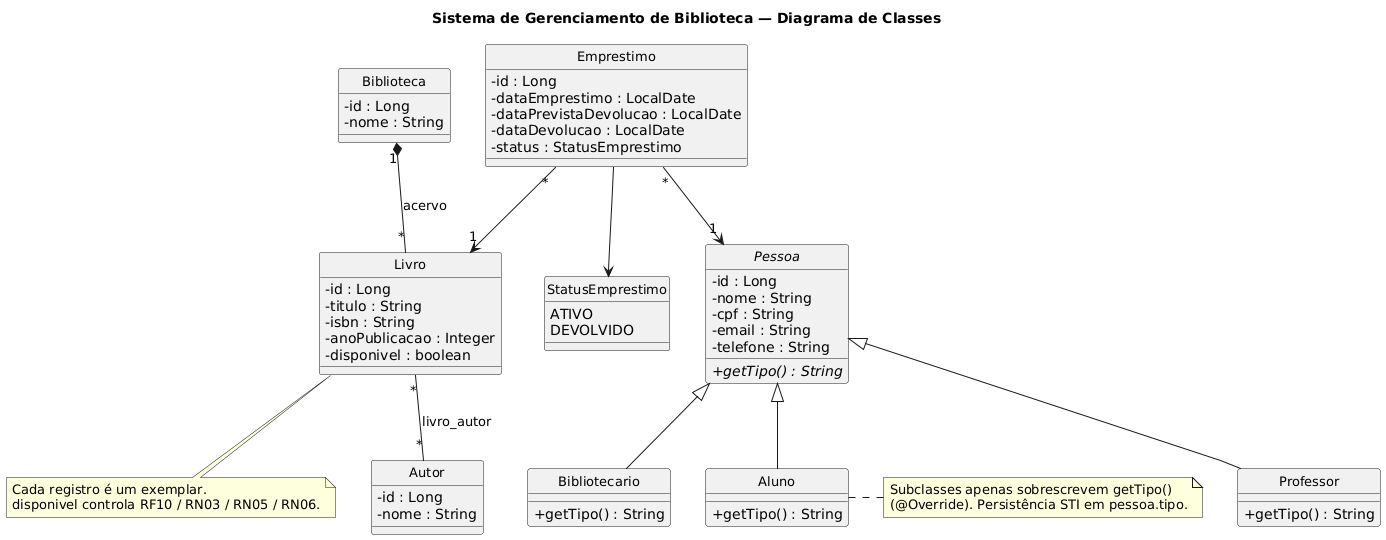

The diagram above was rendered by PlantUML. Its source (embedded in the PNG):
@startuml diagrama-classes
title Sistema de Gerenciamento de Biblioteca — Diagrama de Classes
skinparam classAttributeIconSize 0
skinparam shadowing false
skinparam classFontSize 13
skinparam linetype polyline
hide circle

abstract class Pessoa {
  - id : Long
  - nome : String
  - cpf : String
  - email : String
  - telefone : String
  + {abstract} getTipo() : String
}

class Aluno {
  + getTipo() : String
}

class Professor {
  + getTipo() : String
}

class Bibliotecario {
  + getTipo() : String
}

note right of Aluno
  Subclasses apenas sobrescrevem getTipo()
  (@Override). Persistência STI em pessoa.tipo.
end note

class Biblioteca {
  - id : Long
  - nome : String
}

class Livro {
  - id : Long
  - titulo : String
  - isbn : String
  - anoPublicacao : Integer
  - disponivel : boolean
}

note bottom of Livro
  Cada registro é um exemplar.
  disponivel controla RF10 / RN03 / RN05 / RN06.
end note

class Autor {
  - id : Long
  - nome : String
}

class Emprestimo {
  - id : Long
  - dataEmprestimo : LocalDate
  - dataPrevistaDevolucao : LocalDate
  - dataDevolucao : LocalDate
  - status : StatusEmprestimo
}

enum StatusEmprestimo {
  ATIVO
  DEVOLVIDO
}

Pessoa <|-- Aluno
Pessoa <|-- Professor
Pessoa <|-- Bibliotecario

Biblioteca "1" *-- "*" Livro : acervo
Livro "*" -- "*" Autor : livro_autor
Emprestimo "*" --> "1" Pessoa
Emprestimo "*" --> "1" Livro
Emprestimo --> StatusEmprestimo

@enduml